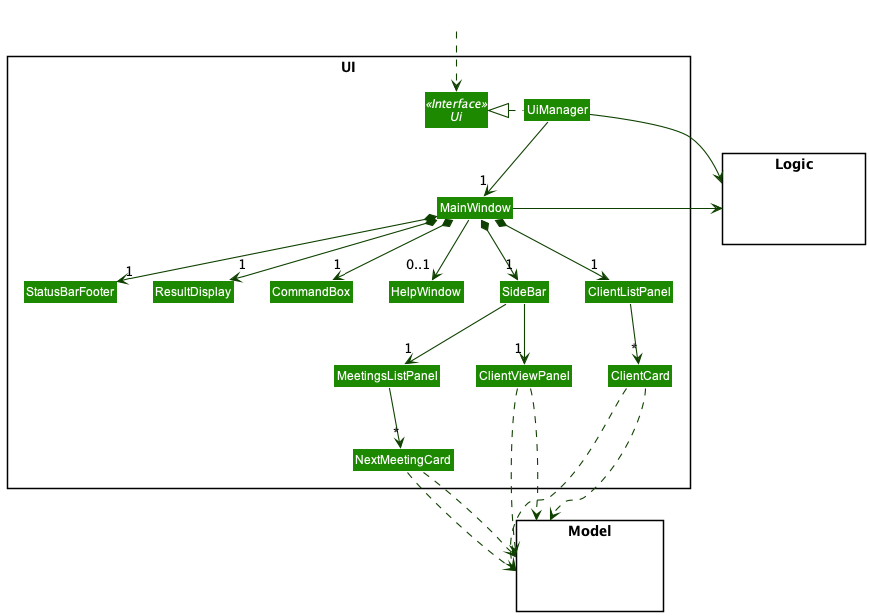

The diagram above was rendered by PlantUML. Its source (embedded in the PNG):
@startuml
!include style.puml
skinparam arrowThickness 1.1
skinparam arrowColor UI_COLOR_T4
skinparam classBackgroundColor UI_COLOR

package UI <<Rectangle>>{
Interface Ui <<Interface>>
Class UiManager
Class MainWindow
Class HelpWindow
Class ResultDisplay
Class ClientListPanel
Class ClientCard
Class StatusBarFooter
Class SideBar
Class ClientViewPanel
Class MeetingsListPanel
Class NextMeetingCard
Class CommandBox
}

package Model <<Rectangle>> {
Class HiddenModel #FFFFFF
}

package Logic <<Rectangle>> {
Class HiddenLogic #FFFFFF
}

Class HiddenOutside #FFFFFF
HiddenOutside ..> Ui

UiManager .left.|> Ui
UiManager -down-> "1" MainWindow
MainWindow *-down->  "1" CommandBox
MainWindow *-down-> "1" ResultDisplay
MainWindow *-down-> "1" ClientListPanel
MainWindow *-down-> "1" StatusBarFooter
MainWindow *-down-> "1" SideBar
MainWindow --> "0..1" HelpWindow

ClientListPanel -down-> "*" ClientCard
SideBar -down-> "1" ClientViewPanel
SideBar -down-> "1" MeetingsListPanel

MeetingsListPanel -down-> "*" NextMeetingCard

ClientCard ..> Model
ClientViewPanel ..> Model
NextMeetingCard ..> Model
ClientCard ..> Model
ClientViewPanel ..> Model
NextMeetingCard ..> Model
UiManager -right-> Logic
MainWindow -left-> Logic

ClientListPanel -[hidden]left- HelpWindow
HelpWindow -[hidden]left- CommandBox
CommandBox -[hidden]left- ResultDisplay
ResultDisplay -[hidden]left- StatusBarFooter

@enduml